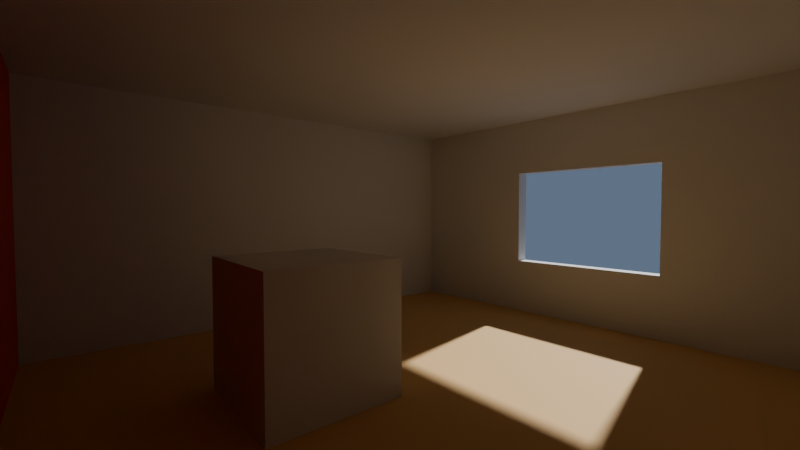 # Source: lightprobe-room.blend  (saved by Blender 5.2.45; exported with 4.5.12 LTS)
import bpy
from mathutils import Matrix  # noqa: F401  (used for matrix-valued properties, if any)

bpy.ops.wm.read_factory_settings(use_empty=True)
scene = bpy.context.scene
scene.name = 'Scene'

# ---- materials (node trees are filled in below, after node groups)
mat_floor = bpy.data.materials.new('Floor')
mat_wall = bpy.data.materials.new('Wall')
mat_red = bpy.data.materials.new('Red')

# ---- material node trees
mat_floor.use_nodes = True; mat_floor.node_tree.nodes.clear()
_N = mat_floor.node_tree.nodes; _L = mat_floor.node_tree.links
n0 = _N.new('ShaderNodeBsdfPrincipled'); n0.name = 'Principled BSDF'; n0.location = (-200, 100)
n0.inputs[0].default_value = (0.8, 0.5, 0.2, 1.0)
n0.inputs[2].default_value = 0.8
n0.inputs[10].default_value = 0.005
n1 = _N.new('ShaderNodeOutputMaterial'); n1.name = 'Material Output'; n1.location = (200, 100)
_L.new(n0.outputs[0], n1.inputs[0])
n1.is_active_output = True
mat_wall.use_nodes = True; mat_wall.node_tree.nodes.clear()
_N = mat_wall.node_tree.nodes; _L = mat_wall.node_tree.links
n0 = _N.new('ShaderNodeBsdfPrincipled'); n0.name = 'Principled BSDF'; n0.location = (-200, 100)
n0.inputs[2].default_value = 0.8
n0.inputs[10].default_value = 0.005
n1 = _N.new('ShaderNodeOutputMaterial'); n1.name = 'Material Output'; n1.location = (200, 100)
_L.new(n0.outputs[0], n1.inputs[0])
n1.is_active_output = True
mat_red.use_nodes = True; mat_red.node_tree.nodes.clear()
_N = mat_red.node_tree.nodes; _L = mat_red.node_tree.links
n0 = _N.new('ShaderNodeBsdfPrincipled'); n0.name = 'Principled BSDF'; n0.location = (-200, 100)
n0.inputs[0].default_value = (0.8, 0.05, 0.03, 1.0)
n0.inputs[2].default_value = 0.8
n0.inputs[10].default_value = 0.005
n1 = _N.new('ShaderNodeOutputMaterial'); n1.name = 'Material Output'; n1.location = (200, 100)
_L.new(n0.outputs[0], n1.inputs[0])
n1.is_active_output = True

# ---- world
world_world = bpy.data.worlds.new('World'); scene.world = world_world
world_world.use_nodes = True; world_world.node_tree.nodes.clear()
_N = world_world.node_tree.nodes; _L = world_world.node_tree.links
n0 = _N.new('ShaderNodeBackground'); n0.name = 'Background'; n0.location = (-200, 100)
n0.inputs[0].default_value = (0.4, 0.55, 0.8, 1.0)
n0.inputs[1].default_value = 0.3
n1 = _N.new('ShaderNodeOutputWorld'); n1.name = 'World Output'; n1.location = (200, 100)
_L.new(n0.outputs[0], n1.inputs[0])
n1.is_active_output = True

# ---- cameras
cam_camera = bpy.data.cameras.new('Camera')
cam_camera.lens = 18.0

# ---- lights
light_sun = bpy.data.lights.new('Sun', 'SUN')
light_sun.angle = 0.03491
light_sun.energy = 6.0

# ---- meshes
me_cube = bpy.data.meshes.new('Cube')
me_cube.from_pydata([(-3.0, -3.0, -0.2), (-3.0, -3.0, 0.0), (-3.0, 3.0, -0.2), (-3.0, 3.0, 0.0), (3.0, -3.0, -0.2), (3.0, -3.0, 0.0), (3.0, 3.0, -0.2), (3.0, 3.0, 0.0)], [], [(0, 1, 3, 2), (2, 3, 7, 6), (6, 7, 5, 4), (4, 5, 1, 0), (2, 6, 4, 0), (7, 3, 1, 5)])
_uv = me_cube.uv_layers.new(name='UVMap')
_uv.uv.foreach_set('vector', [0.375, 0.0, 0.625, 0.0, 0.625, 0.25, 0.375, 0.25, 0.375, 0.25, 0.625, 0.25, 0.625, 0.5, 0.375, 0.5, 0.375, 0.5, 0.625, 0.5, 0.625, 0.75, 0.375, 0.75, 0.375, 0.75, 0.625, 0.75, 0.625, 1.0, 0.375, 1.0, 0.125, 0.5, 0.375, 0.5, 0.375, 0.75, 0.125, 0.75, 0.625, 0.5, 0.875, 0.5, 0.875, 0.75, 0.625, 0.75])
me_cube.materials.append(mat_floor)
me_cube.update()
me_cube_001 = bpy.data.meshes.new('Cube.001')
me_cube_001.from_pydata([(-3.0, -3.0, 3.0), (-3.0, -3.0, 3.2), (-3.0, 3.0, 3.0), (-3.0, 3.0, 3.2), (3.0, -3.0, 3.0), (3.0, -3.0, 3.2), (3.0, 3.0, 3.0), (3.0, 3.0, 3.2)], [], [(0, 1, 3, 2), (2, 3, 7, 6), (6, 7, 5, 4), (4, 5, 1, 0), (2, 6, 4, 0), (7, 3, 1, 5)])
_uv = me_cube_001.uv_layers.new(name='UVMap')
_uv.uv.foreach_set('vector', [0.375, 0.0, 0.625, 0.0, 0.625, 0.25, 0.375, 0.25, 0.375, 0.25, 0.625, 0.25, 0.625, 0.5, 0.375, 0.5, 0.375, 0.5, 0.625, 0.5, 0.625, 0.75, 0.375, 0.75, 0.375, 0.75, 0.625, 0.75, 0.625, 1.0, 0.375, 1.0, 0.125, 0.5, 0.375, 0.5, 0.375, 0.75, 0.125, 0.75, 0.625, 0.5, 0.875, 0.5, 0.875, 0.75, 0.625, 0.75])
me_cube_001.materials.append(mat_wall)
me_cube_001.update()
me_cube_002 = bpy.data.meshes.new('Cube.002')
me_cube_002.from_pydata([(-3.0, 3.0, 0.0), (-3.0, 3.0, 3.0), (-3.0, 3.2, 0.0), (-3.0, 3.2, 3.0), (3.0, 3.0, 0.0), (3.0, 3.0, 3.0), (3.0, 3.2, 0.0), (3.0, 3.2, 3.0)], [], [(0, 1, 3, 2), (2, 3, 7, 6), (6, 7, 5, 4), (4, 5, 1, 0), (2, 6, 4, 0), (7, 3, 1, 5)])
_uv = me_cube_002.uv_layers.new(name='UVMap')
_uv.uv.foreach_set('vector', [0.375, 0.0, 0.625, 0.0, 0.625, 0.25, 0.375, 0.25, 0.375, 0.25, 0.625, 0.25, 0.625, 0.5, 0.375, 0.5, 0.375, 0.5, 0.625, 0.5, 0.625, 0.75, 0.375, 0.75, 0.375, 0.75, 0.625, 0.75, 0.625, 1.0, 0.375, 1.0, 0.125, 0.5, 0.375, 0.5, 0.375, 0.75, 0.125, 0.75, 0.625, 0.5, 0.875, 0.5, 0.875, 0.75, 0.625, 0.75])
me_cube_002.materials.append(mat_wall)
me_cube_002.update()
me_cube_003 = bpy.data.meshes.new('Cube.003')
me_cube_003.from_pydata([(-3.2, -3.0, 0.0), (-3.2, -3.0, 3.0), (-3.2, 3.0, 0.0), (-3.2, 3.0, 3.0), (-3.0, -3.0, 0.0), (-3.0, -3.0, 3.0), (-3.0, 3.0, 0.0), (-3.0, 3.0, 3.0)], [], [(0, 1, 3, 2), (2, 3, 7, 6), (6, 7, 5, 4), (4, 5, 1, 0), (2, 6, 4, 0), (7, 3, 1, 5)])
_uv = me_cube_003.uv_layers.new(name='UVMap')
_uv.uv.foreach_set('vector', [0.375, 0.0, 0.625, 0.0, 0.625, 0.25, 0.375, 0.25, 0.375, 0.25, 0.625, 0.25, 0.625, 0.5, 0.375, 0.5, 0.375, 0.5, 0.625, 0.5, 0.625, 0.75, 0.375, 0.75, 0.375, 0.75, 0.625, 0.75, 0.625, 1.0, 0.375, 1.0, 0.125, 0.5, 0.375, 0.5, 0.375, 0.75, 0.125, 0.75, 0.625, 0.5, 0.875, 0.5, 0.875, 0.75, 0.625, 0.75])
me_cube_003.materials.append(mat_red)
me_cube_003.update()
me_cube_004 = bpy.data.meshes.new('Cube.004')
me_cube_004.from_pydata([(-3.0, -3.2, 0.0), (-3.0, -3.2, 3.0), (-3.0, -3.0, 0.0), (-3.0, -3.0, 3.0), (3.0, -3.2, 0.0), (3.0, -3.2, 3.0), (3.0, -3.0, 0.0), (3.0, -3.0, 3.0)], [], [(0, 1, 3, 2), (2, 3, 7, 6), (6, 7, 5, 4), (4, 5, 1, 0), (2, 6, 4, 0), (7, 3, 1, 5)])
_uv = me_cube_004.uv_layers.new(name='UVMap')
_uv.uv.foreach_set('vector', [0.375, 0.0, 0.625, 0.0, 0.625, 0.25, 0.375, 0.25, 0.375, 0.25, 0.625, 0.25, 0.625, 0.5, 0.375, 0.5, 0.375, 0.5, 0.625, 0.5, 0.625, 0.75, 0.375, 0.75, 0.375, 0.75, 0.625, 0.75, 0.625, 1.0, 0.375, 1.0, 0.125, 0.5, 0.375, 0.5, 0.375, 0.75, 0.125, 0.75, 0.625, 0.5, 0.875, 0.5, 0.875, 0.75, 0.625, 0.75])
me_cube_004.materials.append(mat_wall)
me_cube_004.update()
me_cube_005 = bpy.data.meshes.new('Cube.005')
me_cube_005.from_pydata([(3.0, -3.0, 0.0), (3.0, -3.0, 0.8), (3.0, 3.0, 0.0), (3.0, 3.0, 0.8), (3.2, -3.0, 0.0), (3.2, -3.0, 0.8), (3.2, 3.0, 0.0), (3.2, 3.0, 0.8)], [], [(0, 1, 3, 2), (2, 3, 7, 6), (6, 7, 5, 4), (4, 5, 1, 0), (2, 6, 4, 0), (7, 3, 1, 5)])
_uv = me_cube_005.uv_layers.new(name='UVMap')
_uv.uv.foreach_set('vector', [0.375, 0.0, 0.625, 0.0, 0.625, 0.25, 0.375, 0.25, 0.375, 0.25, 0.625, 0.25, 0.625, 0.5, 0.375, 0.5, 0.375, 0.5, 0.625, 0.5, 0.625, 0.75, 0.375, 0.75, 0.375, 0.75, 0.625, 0.75, 0.625, 1.0, 0.375, 1.0, 0.125, 0.5, 0.375, 0.5, 0.375, 0.75, 0.125, 0.75, 0.625, 0.5, 0.875, 0.5, 0.875, 0.75, 0.625, 0.75])
me_cube_005.materials.append(mat_wall)
me_cube_005.update()
me_cube_006 = bpy.data.meshes.new('Cube.006')
me_cube_006.from_pydata([(3.0, -3.0, 2.2), (3.0, -3.0, 3.0), (3.0, 3.0, 2.2), (3.0, 3.0, 3.0), (3.2, -3.0, 2.2), (3.2, -3.0, 3.0), (3.2, 3.0, 2.2), (3.2, 3.0, 3.0)], [], [(0, 1, 3, 2), (2, 3, 7, 6), (6, 7, 5, 4), (4, 5, 1, 0), (2, 6, 4, 0), (7, 3, 1, 5)])
_uv = me_cube_006.uv_layers.new(name='UVMap')
_uv.uv.foreach_set('vector', [0.375, 0.0, 0.625, 0.0, 0.625, 0.25, 0.375, 0.25, 0.375, 0.25, 0.625, 0.25, 0.625, 0.5, 0.375, 0.5, 0.375, 0.5, 0.625, 0.5, 0.625, 0.75, 0.375, 0.75, 0.375, 0.75, 0.625, 0.75, 0.625, 1.0, 0.375, 1.0, 0.125, 0.5, 0.375, 0.5, 0.375, 0.75, 0.125, 0.75, 0.625, 0.5, 0.875, 0.5, 0.875, 0.75, 0.625, 0.75])
me_cube_006.materials.append(mat_wall)
me_cube_006.update()
me_cube_007 = bpy.data.meshes.new('Cube.007')
me_cube_007.from_pydata([(3.0, -3.0, 0.8), (3.0, -3.0, 2.2), (3.0, -1.0, 0.8), (3.0, -1.0, 2.2), (3.2, -3.0, 0.8), (3.2, -3.0, 2.2), (3.2, -1.0, 0.8), (3.2, -1.0, 2.2)], [], [(0, 1, 3, 2), (2, 3, 7, 6), (6, 7, 5, 4), (4, 5, 1, 0), (2, 6, 4, 0), (7, 3, 1, 5)])
_uv = me_cube_007.uv_layers.new(name='UVMap')
_uv.uv.foreach_set('vector', [0.375, 0.0, 0.625, 0.0, 0.625, 0.25, 0.375, 0.25, 0.375, 0.25, 0.625, 0.25, 0.625, 0.5, 0.375, 0.5, 0.375, 0.5, 0.625, 0.5, 0.625, 0.75, 0.375, 0.75, 0.375, 0.75, 0.625, 0.75, 0.625, 1.0, 0.375, 1.0, 0.125, 0.5, 0.375, 0.5, 0.375, 0.75, 0.125, 0.75, 0.625, 0.5, 0.875, 0.5, 0.875, 0.75, 0.625, 0.75])
me_cube_007.materials.append(mat_wall)
me_cube_007.update()
me_cube_008 = bpy.data.meshes.new('Cube.008')
me_cube_008.from_pydata([(3.0, 1.0, 0.8), (3.0, 1.0, 2.2), (3.0, 3.0, 0.8), (3.0, 3.0, 2.2), (3.2, 1.0, 0.8), (3.2, 1.0, 2.2), (3.2, 3.0, 0.8), (3.2, 3.0, 2.2)], [], [(0, 1, 3, 2), (2, 3, 7, 6), (6, 7, 5, 4), (4, 5, 1, 0), (2, 6, 4, 0), (7, 3, 1, 5)])
_uv = me_cube_008.uv_layers.new(name='UVMap')
_uv.uv.foreach_set('vector', [0.375, 0.0, 0.625, 0.0, 0.625, 0.25, 0.375, 0.25, 0.375, 0.25, 0.625, 0.25, 0.625, 0.5, 0.375, 0.5, 0.375, 0.5, 0.625, 0.5, 0.625, 0.75, 0.375, 0.75, 0.375, 0.75, 0.625, 0.75, 0.625, 1.0, 0.375, 1.0, 0.125, 0.5, 0.375, 0.5, 0.375, 0.75, 0.125, 0.75, 0.625, 0.5, 0.875, 0.5, 0.875, 0.75, 0.625, 0.75])
me_cube_008.materials.append(mat_wall)
me_cube_008.update()
me_cube_009 = bpy.data.meshes.new('Cube.009')
me_cube_009.from_pydata([(-1.6, -0.1, 0.0), (-1.6, -0.1, 1.2), (-1.6, 1.1, 0.0), (-1.6, 1.1, 1.2), (-0.4, -0.1, 0.0), (-0.4, -0.1, 1.2), (-0.4, 1.1, 0.0), (-0.4, 1.1, 1.2)], [], [(0, 1, 3, 2), (2, 3, 7, 6), (6, 7, 5, 4), (4, 5, 1, 0), (2, 6, 4, 0), (7, 3, 1, 5)])
_uv = me_cube_009.uv_layers.new(name='UVMap')
_uv.uv.foreach_set('vector', [0.375, 0.0, 0.625, 0.0, 0.625, 0.25, 0.375, 0.25, 0.375, 0.25, 0.625, 0.25, 0.625, 0.5, 0.375, 0.5, 0.375, 0.5, 0.625, 0.5, 0.625, 0.75, 0.375, 0.75, 0.375, 0.75, 0.625, 0.75, 0.625, 1.0, 0.375, 1.0, 0.125, 0.5, 0.375, 0.5, 0.375, 0.75, 0.125, 0.75, 0.625, 0.5, 0.875, 0.5, 0.875, 0.75, 0.625, 0.75])
me_cube_009.materials.append(mat_wall)
me_cube_009.update()

# ---- objects
ob_floor = bpy.data.objects.new('Floor', me_cube)
ob_ceiling = bpy.data.objects.new('Ceiling', me_cube_001)
ob_back = bpy.data.objects.new('Back', me_cube_002)
ob_left = bpy.data.objects.new('Left', me_cube_003)
ob_front = bpy.data.objects.new('Front', me_cube_004)
ob_right_low = bpy.data.objects.new('Right Low', me_cube_005)
ob_right_high = bpy.data.objects.new('Right High', me_cube_006)
ob_right_a = bpy.data.objects.new('Right A', me_cube_007)
ob_right_b = bpy.data.objects.new('Right B', me_cube_008)
ob_block = bpy.data.objects.new('Block', me_cube_009)
ob_sun = bpy.data.objects.new('Sun', light_sun)
ob_volume = bpy.data.objects.new('Volume', None)
ob_camera = bpy.data.objects.new('Camera', cam_camera)

# ---- transforms, parenting, visibility, modifiers, constraints
ob_floor.location = (0.0, 0.0, 0.0)
ob_ceiling.location = (0.0, 0.0, 0.0)
ob_back.location = (0.0, 0.0, 0.0)
ob_left.location = (0.0, 0.0, 0.0)
ob_front.location = (0.0, 0.0, 0.0)
ob_right_low.location = (0.0, 0.0, 0.0)
ob_right_high.location = (0.0, 0.0, 0.0)
ob_right_a.location = (0.0, 0.0, 0.0)
ob_right_b.location = (0.0, 0.0, 0.0)
ob_block.location = (0.0, 0.0, 0.0)
ob_sun.location = (0.0, 0.0, 0.0)
ob_sun.rotation_euler = (0.9599, 0.0, 1.745)
ob_volume.location = (0.0, 0.0, 1.5)
ob_volume.scale = (3.3, 3.3, 1.8)
ob_volume.empty_image_offset = (0.0, 0.0)
ob_camera.location = (-2.6, -2.7, 1.6)
ob_camera.rotation_euler = (1.536, 0.0, -0.6981)

# ---- collection membership
scene.collection.objects.link(ob_floor)
scene.collection.objects.link(ob_ceiling)
scene.collection.objects.link(ob_back)
scene.collection.objects.link(ob_left)
scene.collection.objects.link(ob_front)
scene.collection.objects.link(ob_right_low)
scene.collection.objects.link(ob_right_high)
scene.collection.objects.link(ob_right_a)
scene.collection.objects.link(ob_right_b)
scene.collection.objects.link(ob_block)
scene.collection.objects.link(ob_sun)
scene.collection.objects.link(ob_volume)
scene.collection.objects.link(ob_camera)

# ---- scene / render settings (as saved in the file)
scene.camera = ob_camera
scene.frame_start = 1; scene.frame_end = 250; scene.frame_set(1)
scene.render.engine = 'BLENDER_EEVEE_NEXT'
scene.render.resolution_x = 960
scene.render.resolution_y = 540
scene.render.bake_bias = 0.0
scene.render.bake_samples = 0
scene.render.compositor_device = 'GPU'
scene.eevee.taa_render_samples = 32
scene.eevee.use_volume_custom_range = False
scene.eevee.fast_gi_thickness_near = 0.1
scene.eevee.fast_gi_thickness_far = 0.0
scene.eevee.ray_tracing_options.screen_trace_thickness = 0.1
bpy.context.view_layer.update()
